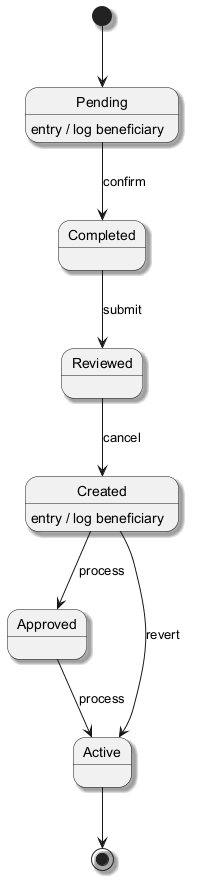

The diagram above was rendered by PlantUML. Its source (embedded in the PNG):
@startuml
skinparam backgroundColor #FFFFFF
skinparam classBackgroundColor #E8F4FA
skinparam classBorderColor #2C7DA0
skinparam shadowing true
[*] --> Pending
Pending --> Completed : confirm
Pending : entry / log beneficiary
Completed --> Reviewed : submit
Reviewed --> Created : cancel
Created --> Approved : process
Created : entry / log beneficiary
Approved --> Active : process
Created --> Active : revert
Active --> [*]
@enduml